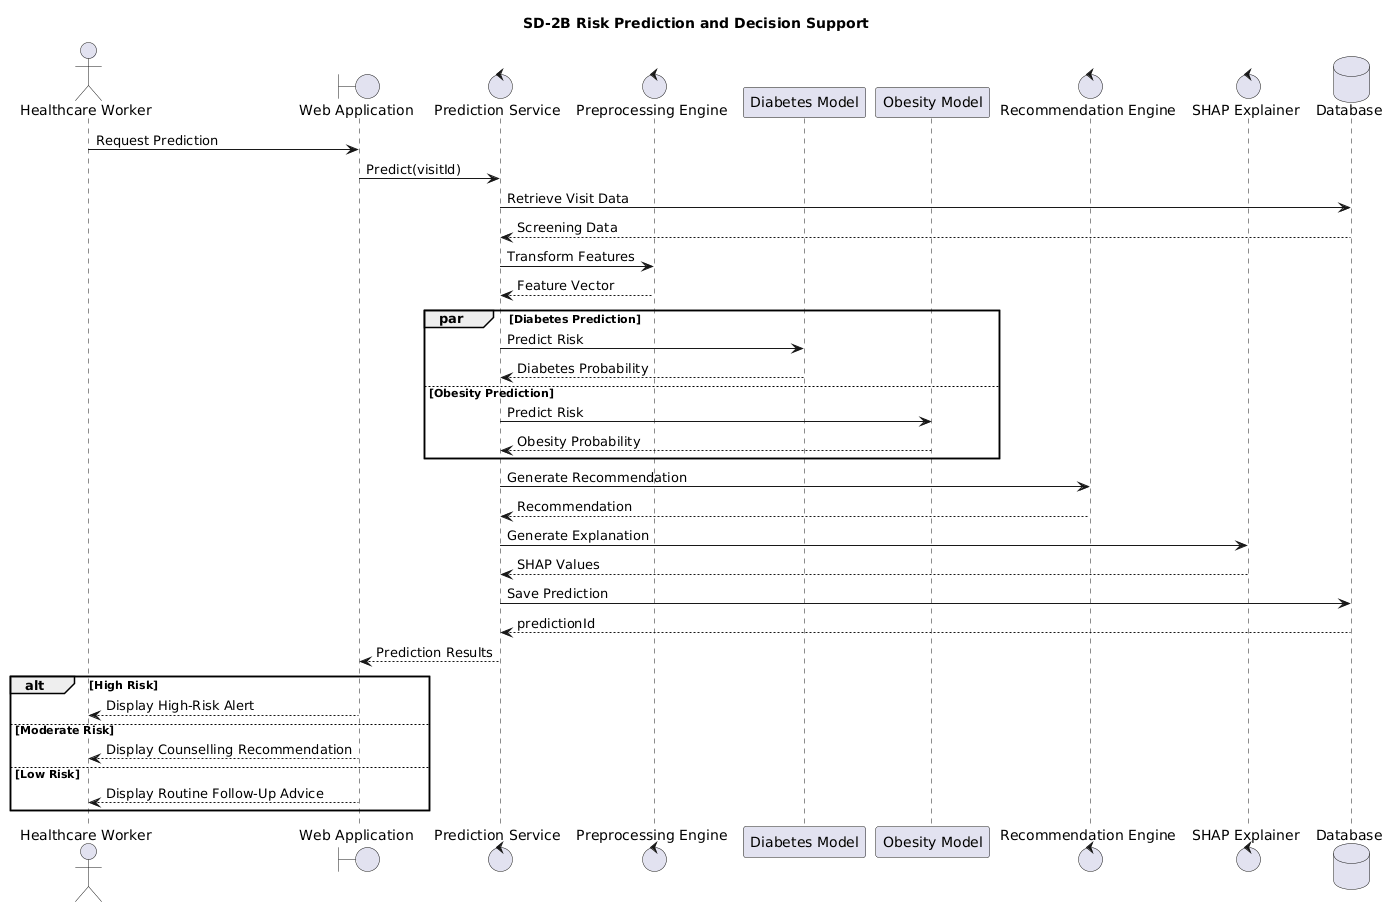

The diagram above was rendered by PlantUML. Its source (embedded in the PNG):
@startuml
title SD-2B Risk Prediction and Decision Support

actor "Healthcare Worker" as HW

boundary "Web Application" as FE

control "Prediction Service" as PRED

control "Preprocessing Engine" as PRE

participant "Diabetes Model" as DM

participant "Obesity Model" as OM

control "Recommendation Engine" as RE

control "SHAP Explainer" as SHAP

database "Database" as DB

HW -> FE : Request Prediction

FE -> PRED : Predict(visitId)

PRED -> DB : Retrieve Visit Data

DB --> PRED : Screening Data

PRED -> PRE : Transform Features

PRE --> PRED : Feature Vector

par Diabetes Prediction

    PRED -> DM : Predict Risk
    DM --> PRED : Diabetes Probability

else Obesity Prediction

    PRED -> OM : Predict Risk
    OM --> PRED : Obesity Probability

end

PRED -> RE : Generate Recommendation

RE --> PRED : Recommendation

PRED -> SHAP : Generate Explanation

SHAP --> PRED : SHAP Values

PRED -> DB : Save Prediction

DB --> PRED : predictionId

PRED --> FE : Prediction Results

alt High Risk

    FE --> HW : Display High-Risk Alert

else Moderate Risk

    FE --> HW : Display Counselling Recommendation

else Low Risk

    FE --> HW : Display Routine Follow-Up Advice

end
@enduml